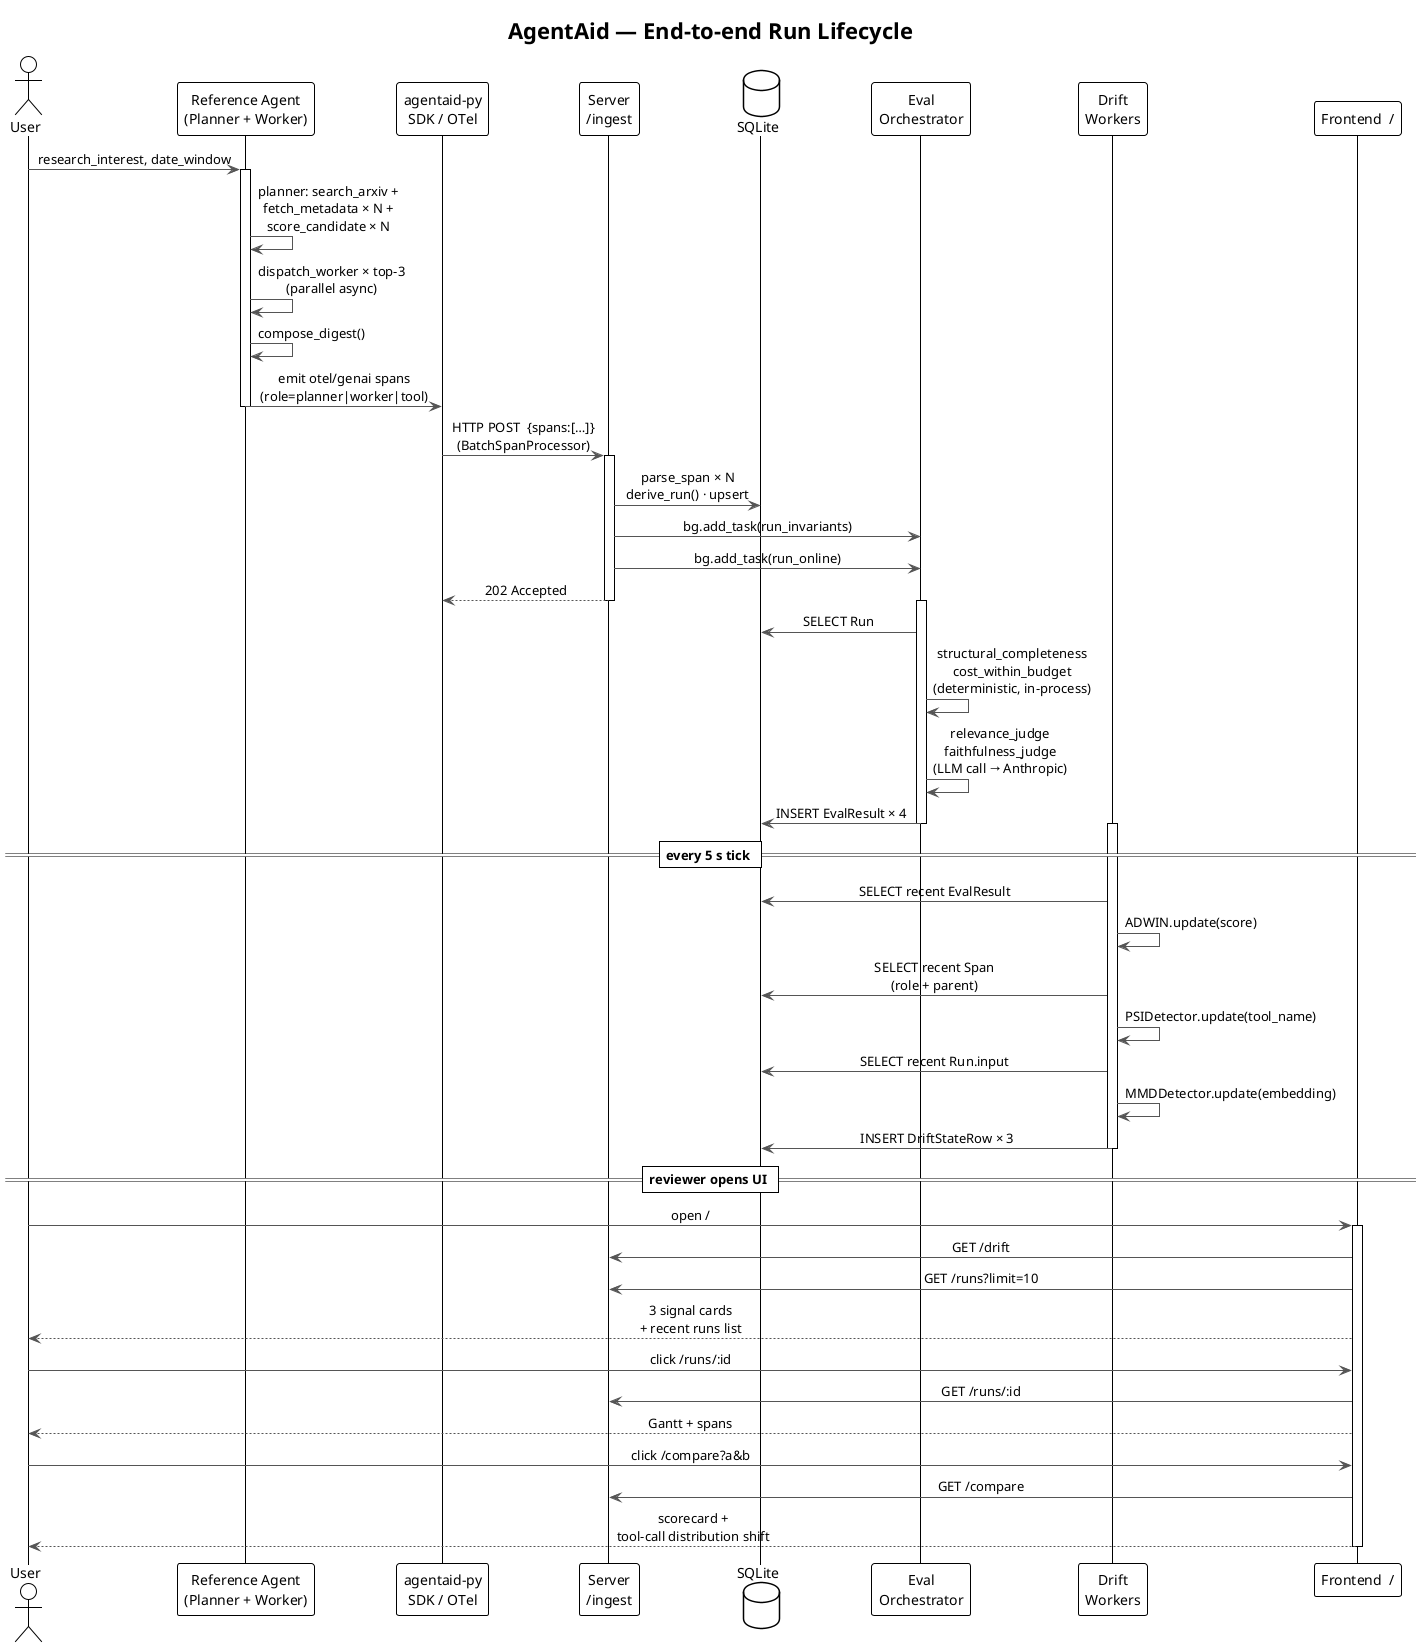

The diagram above was rendered by PlantUML. Its source (embedded in the PNG):
@startuml sequence
!theme plain
skinparam backgroundColor white
skinparam sequenceMessageAlign center
skinparam sequenceParticipantBackgroundColor #ffffff
skinparam ArrowColor #555555

title AgentAid — End-to-end Run Lifecycle

actor User
participant "Reference Agent\n(Planner + Worker)" as Agent
participant "agentaid-py\nSDK / OTel" as SDK
participant "Server\n/ingest" as Ingest
database "SQLite" as DB
participant "Eval\nOrchestrator" as Eval
participant "Drift\nWorkers" as Drift
participant "Frontend  /" as Web

User -> Agent : research_interest, date_window
activate Agent
Agent -> Agent : planner: search_arxiv +\nfetch_metadata × N +\nscore_candidate × N
Agent -> Agent : dispatch_worker × top-3\n(parallel async)
Agent -> Agent : compose_digest()
Agent -> SDK : emit otel/genai spans\n(role=planner|worker|tool)
deactivate Agent

SDK -> Ingest : HTTP POST  {spans:[…]}\n(BatchSpanProcessor)
activate Ingest
Ingest -> DB : parse_span × N\nderive_run() · upsert
Ingest -> Eval : bg.add_task(run_invariants)
Ingest -> Eval : bg.add_task(run_online)
Ingest --> SDK : 202 Accepted
deactivate Ingest

activate Eval
Eval -> DB : SELECT Run
Eval -> Eval : structural_completeness\ncost_within_budget\n(deterministic, in-process)
Eval -> Eval : relevance_judge\nfaithfulness_judge\n(LLM call → Anthropic)
Eval -> DB : INSERT EvalResult × 4
deactivate Eval

== every 5 s tick ==
activate Drift
Drift -> DB : SELECT recent EvalResult
Drift -> Drift : ADWIN.update(score)
Drift -> DB : SELECT recent Span\n(role + parent)
Drift -> Drift : PSIDetector.update(tool_name)
Drift -> DB : SELECT recent Run.input
Drift -> Drift : MMDDetector.update(embedding)
Drift -> DB : INSERT DriftStateRow × 3
deactivate Drift

== reviewer opens UI ==
User -> Web : open /
activate Web
Web -> Ingest : GET /drift
Web -> Ingest : GET /runs?limit=10
Web --> User : 3 signal cards\n+ recent runs list
User -> Web : click /runs/:id
Web -> Ingest : GET /runs/:id
Web --> User : Gantt + spans
User -> Web : click /compare?a&b
Web -> Ingest : GET /compare
Web --> User : scorecard +\ntool-call distribution shift
deactivate Web

@enduml